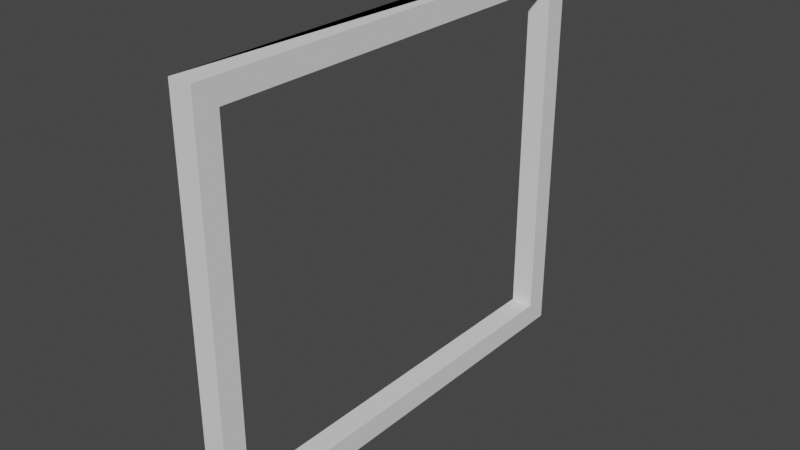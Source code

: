 # Source: marco.blend  (saved by Blender 2.82.7; exported with 4.5.12 LTS)
import bpy
from mathutils import Matrix  # noqa: F401  (used for matrix-valued properties, if any)

bpy.ops.wm.read_factory_settings(use_empty=True)
scene = bpy.context.scene
scene.name = 'Scene'

# ---- collections
col_collection = bpy.data.collections.new('Collection'); scene.collection.children.link(col_collection)

# ---- world
world_world = bpy.data.worlds.new('World'); scene.world = world_world
world_world.use_nodes = True; world_world.node_tree.nodes.clear()
_N = world_world.node_tree.nodes; _L = world_world.node_tree.links
n0 = _N.new('ShaderNodeOutputWorld'); n0.name = 'World Output'; n0.location = (300, 300)
n1 = _N.new('ShaderNodeBackground'); n1.name = 'Background'; n1.location = (10, 300)
n1.inputs[0].default_value = (0.05088, 0.05088, 0.05088, 1.0)
_L.new(n1.outputs[0], n0.inputs[0])
n0.is_active_output = True
world_world.color = (0.05088, 0.05088, 0.05088)
world_world.use_sun_shadow = False
world_world.sun_shadow_jitter_overblur = 0.0

# ---- meshes
me_plane = bpy.data.meshes.new('Plane')
me_plane.from_pydata([(-1.0, -1.0, 0.0), (1.0, -1.0, 0.0), (-1.0, 1.0, 0.0), (1.0, 1.0, 0.0), (-1.0, 0.9, 2.0), (-1.0, -0.9, 2.0), (1.0, -0.9, 2.0), (1.0, 0.9, 2.0), (-1.0, -1.0, 34.62), (1.0, -1.0, 34.62), (1.0, 1.0, 34.62), (-1.0, 1.0, 34.62), (-1.0, -0.9, 32.62), (1.0, -0.9, 32.62), (1.0, 0.9, 32.62), (-1.0, 0.9, 32.62), (1.0, 1.0, 34.62), (-1.0, -1.0, 34.62), (1.0, 0.9, 32.62), (-1.0, 0.9, 32.62)], [], [(0, 2, 3, 1), (5, 6, 7, 4), (1, 3, 7, 6), (2, 0, 5, 4), (4, 7, 14, 15), (1, 6, 13, 9), (6, 5, 12, 13), (3, 2, 11, 10), (0, 1, 9, 8), (5, 0, 8, 12), (7, 3, 10, 14), (2, 4, 15, 11), (14, 10, 16, 9, 13, 18), (10, 11, 8, 17, 12, 15, 19), (12, 19, 15, 14, 18, 13), (17, 8, 9, 16, 10, 11)])
_uv = me_plane.uv_layers.new(name='UVMap')
_uv.uv.foreach_set('vector', [0.0, 0.0, 0.0, 1.0, 1.0, 1.0, 1.0, 0.0, 0.0, 0.0, 1.0, 0.0, 1.0, 1.0, 0.0, 1.0, 1.0, 0.0, 1.0, 1.0, 1.0, 1.0, 1.0, 0.0, 0.0, 1.0, 0.0, 0.0, 0.0, 0.0, 0.0, 1.0, 0.0, 1.0, 1.0, 1.0, 1.0, 1.0, 0.0, 1.0, 1.0, 0.0, 1.0, 0.0, 1.0, 0.0, 1.0, 0.0, 1.0, 0.0, 0.0, 0.0, 0.0, 0.0, 1.0, 0.0, 1.0, 1.0, 0.0, 1.0, 0.0, 1.0, 1.0, 1.0, 0.0, 0.0, 1.0, 0.0, 1.0, 0.0, 0.0, 0.0, 0.0, 0.0, 0.0, 0.0, 0.0, 0.0, 0.0, 0.0, 1.0, 1.0, 1.0, 1.0, 1.0, 1.0, 1.0, 1.0, 0.0, 1.0, 0.0, 1.0, 0.0, 1.0, 0.0, 1.0, 1.0, 1.0, 1.0, 1.0, 0.0, 0.0, 1.0, 0.0, 1.0, 0.0, 0.0, 0.0, 1.0, 1.0, 0.0, 1.0, 0.0, 0.0, 0.0, 0.0, 0.0, 0.0, 0.0, 0.0, 0.0, 0.0, 0.0, 0.0, 0.0, 0.0, 0.0, 0.0, 1.0, 1.0, 0.0, 0.0, 1.0, 0.0, 0.0, 0.0, 0.0, 0.0, 0.0, 0.0, 0.0, 0.0, 0.0, 0.0, 0.0, 0.0])
me_plane.use_remesh_fix_poles = True
me_plane.use_remesh_preserve_attributes = False
me_plane.use_mirror_vertex_groups = False
me_plane.update()

# ---- objects
ob_plane = bpy.data.objects.new('Plane', me_plane)

# ---- transforms, parenting, visibility, modifiers, constraints
ob_plane.location = (-13.71, 0.0, 0.0)
ob_plane.scale = (1.0, 20.0, 1.0)
ob_plane.lineart.crease_threshold = 0.0

# ---- collection membership
col_collection.objects.link(ob_plane)

# ---- scene / render settings (as saved in the file)
scene.frame_start = 1; scene.frame_end = 250; scene.frame_set(1)
scene.render.engine = 'BLENDER_EEVEE_NEXT'
scene.cycles.use_denoising = False
scene.cycles.samples = 128
scene.cycles.sampling_pattern = 'TABULATED_SOBOL'
scene.cycles.use_adaptive_sampling = False
scene.cycles.use_light_tree = False
scene.view_settings.view_transform = 'Filmic'
bpy.context.view_layer.update()

# ---- added for rendering (the .blend has no active camera and no usable light): camera, sun
cam_auto = bpy.data.cameras.new('AutoCamera')
cam_auto.lens = 50.0
cam_auto.sensor_width = 36.0
cam_auto.clip_end = 1000.0
ob_auto_camera = bpy.data.objects.new('AutoCamera', cam_auto)
scene.collection.objects.link(ob_auto_camera)
ob_auto_camera.location = (35.2704, -58.7792, 56.4979)
ob_auto_camera.rotation_euler = (1.09748, -7.21219e-08, 0.694738)
scene.camera = ob_auto_camera
light_auto_sun = bpy.data.lights.new('AutoSun', 'SUN')
light_auto_sun.energy = 3.0
light_auto_sun.angle = 0.0523599
ob_auto_sun = bpy.data.objects.new('AutoSun', light_auto_sun)
scene.collection.objects.link(ob_auto_sun)
ob_auto_sun.rotation_euler = (0.872665, 0.174533, 0.523599)
bpy.context.view_layer.update()
